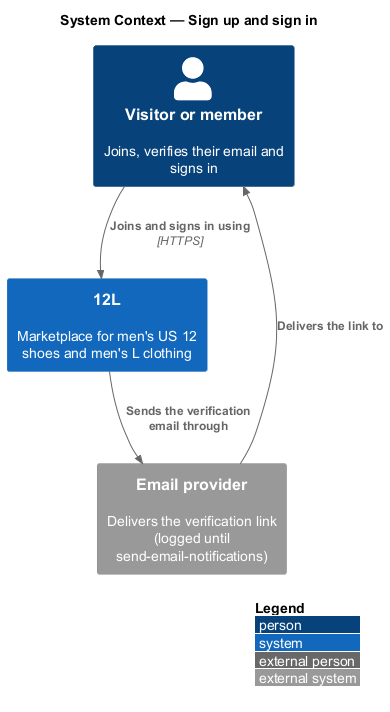

The diagram above was rendered by PlantUML. Its source (embedded in the PNG):
@startuml
!include <C4/C4_Context>
LAYOUT_WITH_LEGEND()
title System Context — Sign up and sign in

Person(visitor, "Visitor or member", "Joins, verifies their email and signs in")
System(twelvel, "12L", "Marketplace for men's US 12 shoes and men's L clothing")
System_Ext(email, "Email provider", "Delivers the verification link (logged until send-email-notifications)")

Rel(visitor, twelvel, "Joins and signs in using", "HTTPS")
Rel(twelvel, email, "Sends the verification email through")
Rel(email, visitor, "Delivers the link to")
@enduml